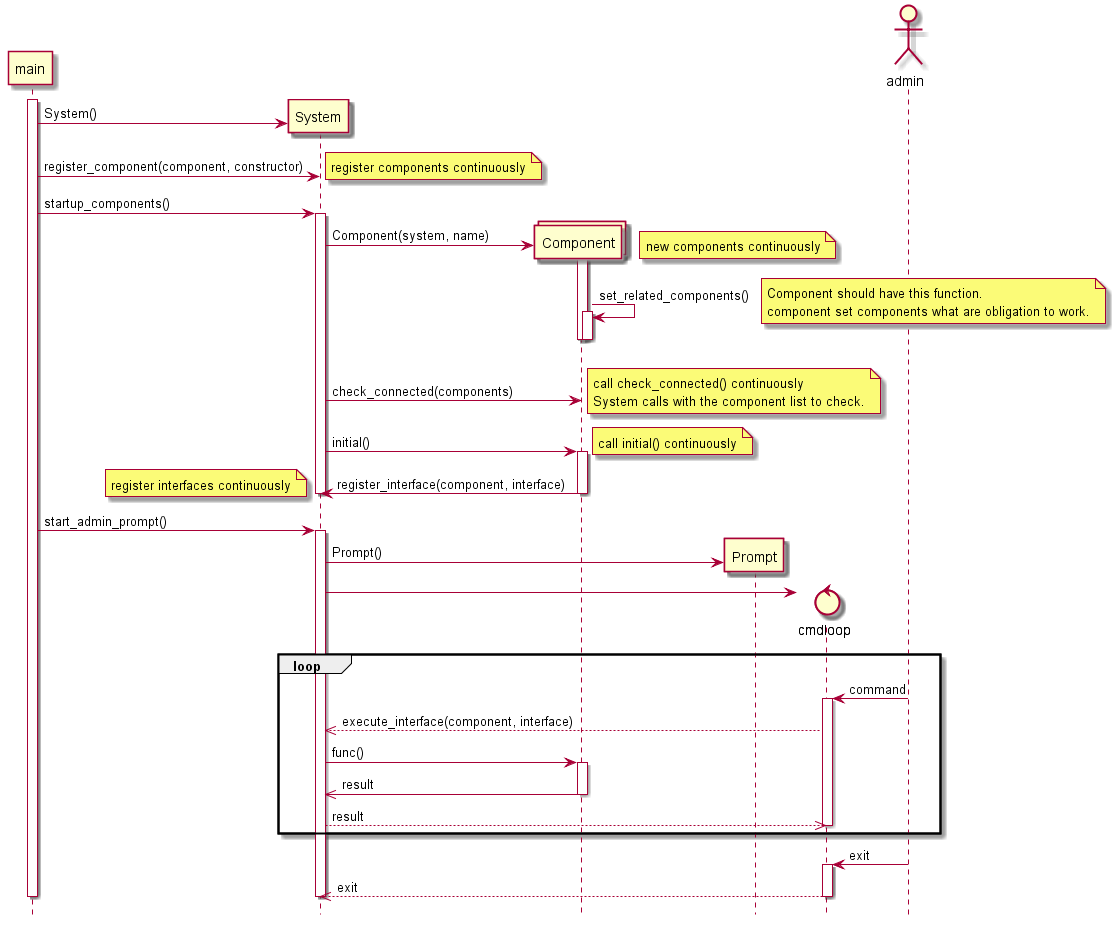

The diagram above was rendered by PlantUML. Its source (embedded in the PNG):
@startuml booting sequence
hide footbox

participant main
activate main

create participant System
main -> System: System()
main -> System: register_component(component, constructor)
note right: register components continuously
main -> System: startup_components()
activate System

create collections Component
System -> Component: Component(system, name)
note right: new components continuously
activate Component
Component -> Component: set_related_components()
note right
    Component should have this function.
    component set components what are obligation to work.
end note

activate Component
deactivate Component
deactivate Component

System -> Component: check_connected(components)
note right
    call check_connected() continuously
    System calls with the component list to check.
end note

System -> Component: initial()
note right
    call initial() continuously
end note

activate Component
Component -> System: register_interface(component, interface)
deactivate Component
note left
    register interfaces continuously
end note

deactivate System

main -> System: start_admin_prompt()
activate System

create participant Prompt
System -> Prompt: Prompt()

create control cmdloop
System -> cmdloop

loop
    actor admin
    admin -> cmdloop: command
    activate cmdloop

    cmdloop -->> System: execute_interface(component, interface)
    System -> Component: func()
    activate Component
    Component ->> System: result
    deactivate Component

    System -->> cmdloop: result
    deactivate cmdloop
    end

admin -> cmdloop: exit
activate cmdloop
cmdloop -->> System: exit
deactivate cmdloop

deactivate System
deactivate main

@enduml